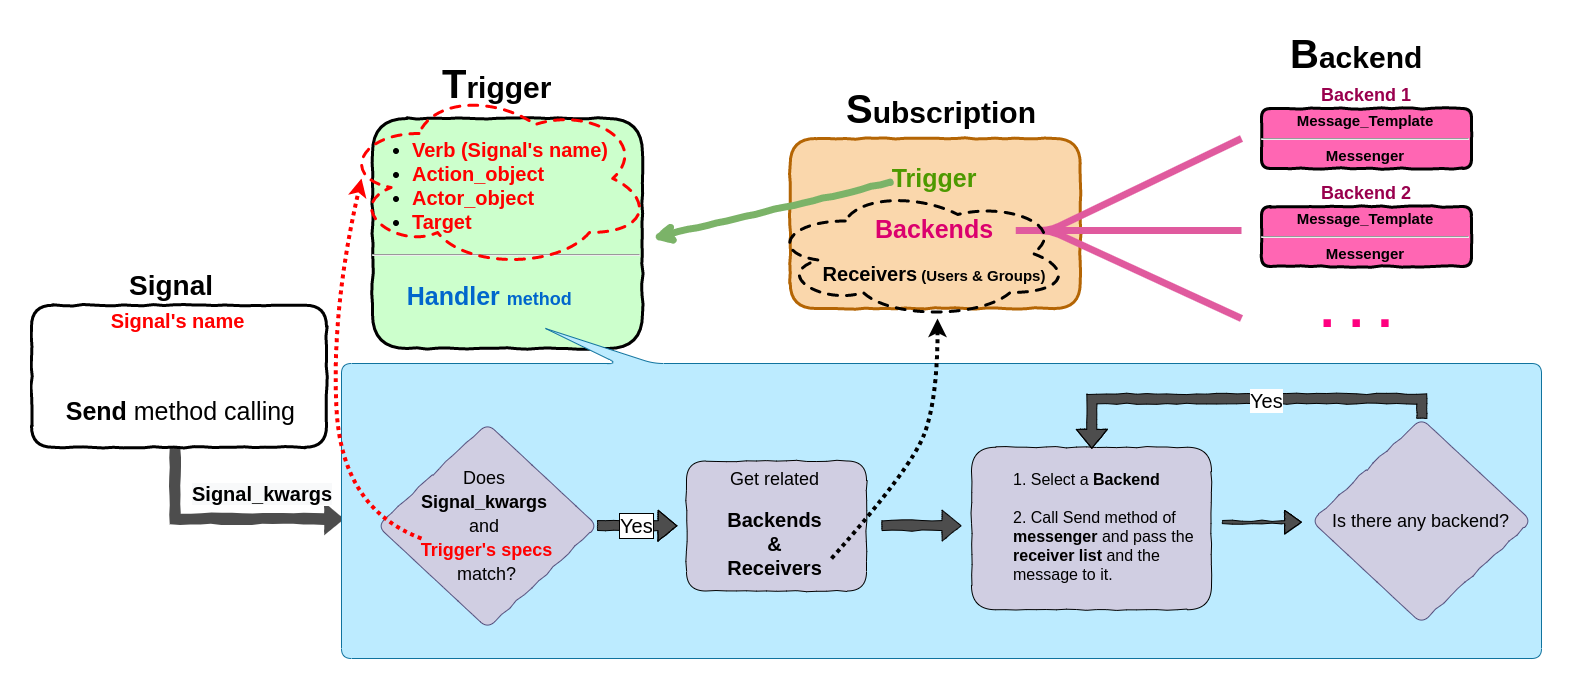

The diagram above was exported from draw.io. Its source (the exported page's mxGraphModel, read from the mxfile embedded in the PNG):
<mxGraphModel dx="2893" dy="1303" grid="1" gridSize="10" guides="1" tooltips="1" connect="1" arrows="1" fold="1" page="1" pageScale="1" pageWidth="826" pageHeight="1169" background="#ffffff" math="0" shadow="0">
  <root>
    <mxCell id="0" />
    <mxCell id="1" parent="0" />
    <mxCell id="NXbElJw_44Z7k9a9Mbr5-141" value="&lt;b style=&quot;color: rgb(0 , 0 , 0) ; white-space: normal ; background-color: rgb(248 , 249 , 250)&quot;&gt;&lt;font style=&quot;font-size: 20px&quot;&gt;Signal_kwargs&lt;/font&gt;&lt;/b&gt;" style="edgeStyle=orthogonalEdgeStyle;rounded=0;comic=1;jumpStyle=arc;orthogonalLoop=1;jettySize=auto;html=1;entryX=0.998;entryY=0.425;entryDx=0;entryDy=0;entryPerimeter=0;shadow=0;endArrow=blockThin;endFill=1;targetPerimeterSpacing=0;strokeColor=none;strokeWidth=2;fontSize=20;fontColor=#FF0080;shape=flexArrow;fillColor=#4D4D4D;" parent="1" source="NXbElJw_44Z7k9a9Mbr5-168" target="NXbElJw_44Z7k9a9Mbr5-110" edge="1">
      <mxGeometry x="0.3151" y="25" relative="1" as="geometry">
        <mxPoint x="229.71428571428578" y="519.5714285714287" as="sourcePoint" />
        <Array as="points">
          <mxPoint x="213" y="770" />
        </Array>
        <mxPoint x="-1" as="offset" />
      </mxGeometry>
    </mxCell>
    <mxCell id="NXbElJw_44Z7k9a9Mbr5-106" value="&lt;p style=&quot;margin: 4px 0px 0px ; text-decoration: underline&quot;&gt;&lt;/p&gt;&lt;ul style=&quot;font-size: 20px&quot;&gt;&lt;li style=&quot;text-align: left&quot;&gt;&lt;font style=&quot;font-size: 20px&quot; color=&quot;#ff0000&quot;&gt;Verb (Signal's name)&lt;/font&gt;&lt;/li&gt;&lt;li style=&quot;text-align: left&quot;&gt;&lt;font style=&quot;font-size: 20px&quot; color=&quot;#ff0000&quot;&gt;Action_object&lt;/font&gt;&lt;/li&gt;&lt;li style=&quot;text-align: left&quot;&gt;&lt;font style=&quot;font-size: 20px&quot; color=&quot;#ff0000&quot;&gt;Actor_object&lt;/font&gt;&lt;/li&gt;&lt;li style=&quot;text-align: left&quot;&gt;&lt;font style=&quot;font-size: 20px&quot; color=&quot;#ff0000&quot;&gt;Target&lt;/font&gt;&lt;/li&gt;&lt;/ul&gt;&lt;p style=&quot;font-size: 20px&quot;&gt;&lt;/p&gt;&lt;hr style=&quot;font-size: 20px&quot;&gt;&lt;p style=&quot;margin: 0px ; margin-left: 8px&quot;&gt;&lt;/p&gt;&lt;div style=&quot;font-size: 13px&quot;&gt;&lt;span style=&quot;color: rgb(0 , 102 , 204)&quot;&gt;&lt;br&gt;&lt;/span&gt;&lt;/div&gt;&lt;div style=&quot;text-align: left&quot;&gt;&lt;span style=&quot;font-size: 25px ; color: rgb(0 , 102 , 204)&quot;&gt;&amp;nbsp; &amp;nbsp; &amp;nbsp;Handler &lt;/span&gt;&lt;span style=&quot;color: rgb(0 , 102 , 204)&quot;&gt;&lt;font style=&quot;font-size: 18px&quot;&gt;method&lt;/font&gt;&lt;/span&gt;&lt;br&gt;&lt;/div&gt;&lt;p&gt;&lt;/p&gt;" style="verticalAlign=middle;align=center;overflow=fill;fontSize=12;fontFamily=Helvetica;html=1;rounded=1;fontStyle=1;strokeWidth=3;fillColor=#CCFFCC;comic=1;" parent="1" vertex="1">
      <mxGeometry x="411" y="370" width="270" height="230" as="geometry" />
    </mxCell>
    <mxCell id="NXbElJw_44Z7k9a9Mbr5-108" value="&lt;font&gt;&lt;b&gt;&lt;font style=&quot;font-size: 40px&quot;&gt;T&lt;/font&gt;&lt;span style=&quot;font-size: 30px&quot;&gt;rigger&lt;/span&gt;&lt;/b&gt;&lt;/font&gt;" style="text;html=1;align=center;verticalAlign=middle;resizable=0;points=[];autosize=1;" parent="1" vertex="1">
      <mxGeometry x="475" y="320" width="120" height="30" as="geometry" />
    </mxCell>
    <mxCell id="NXbElJw_44Z7k9a9Mbr5-110" value="" style="shape=callout;whiteSpace=wrap;html=1;perimeter=calloutPerimeter;rotation=-180;position2=0.83;base=36;size=35;position=0.74;fillColor=#BCEBFF;rounded=1;strokeColor=#10739e;" parent="1" vertex="1">
      <mxGeometry x="380" y="580" width="1200" height="330" as="geometry" />
    </mxCell>
    <mxCell id="NXbElJw_44Z7k9a9Mbr5-113" value="&lt;p style=&quot;margin: 4px 0px 0px ; text-decoration: underline&quot;&gt;&lt;/p&gt;&lt;div&gt;&lt;font color=&quot;#4d9900&quot;&gt;&lt;span style=&quot;font-size: 18px&quot;&gt;&lt;br&gt;&lt;/span&gt;&lt;/font&gt;&lt;/div&gt;&lt;div&gt;&lt;span style=&quot;color: rgb(77 , 153 , 0)&quot;&gt;&lt;font style=&quot;font-size: 25px&quot;&gt;Trigger&lt;/font&gt;&lt;/span&gt;&lt;font color=&quot;#4d9900&quot;&gt;&lt;span style=&quot;font-size: 18px&quot;&gt;&lt;br&gt;&lt;/span&gt;&lt;/font&gt;&lt;/div&gt;&lt;div&gt;&lt;span style=&quot;color: rgb(77 , 153 , 0) ; font-size: 18px&quot;&gt;&lt;br&gt;&lt;/span&gt;&lt;/div&gt;&lt;div&gt;&lt;span style=&quot;color: rgb(219 , 0 , 110) ; font-size: 25px&quot;&gt;Backends&lt;/span&gt;&lt;span style=&quot;color: rgb(77 , 153 , 0) ; font-size: 18px&quot;&gt;&lt;br&gt;&lt;/span&gt;&lt;/div&gt;&lt;div style=&quot;font-size: 15px&quot;&gt;&lt;span style=&quot;color: rgb(219 , 0 , 110)&quot;&gt;&lt;br&gt;&lt;/span&gt;&lt;/div&gt;&lt;div&gt;&lt;font style=&quot;font-size: 20px&quot;&gt;Receivers&lt;/font&gt;&lt;span style=&quot;font-size: 15px&quot;&gt; (Users &amp;amp; Groups)&lt;/span&gt;&lt;/div&gt;&lt;div&gt;&lt;span style=&quot;font-size: 18px ; color: rgb(219 , 0 , 110)&quot;&gt;&lt;br&gt;&lt;/span&gt;&lt;/div&gt;&lt;div&gt;&lt;br&gt;&lt;/div&gt;&lt;div&gt;&lt;font color=&quot;#db006e&quot;&gt;&lt;span style=&quot;font-size: 18px&quot;&gt;&lt;br&gt;&lt;/span&gt;&lt;/font&gt;&lt;/div&gt;&lt;div&gt;&lt;font color=&quot;#db006e&quot;&gt;&lt;span style=&quot;font-size: 18px&quot;&gt;&lt;br&gt;&lt;/span&gt;&lt;/font&gt;&lt;/div&gt;&lt;div&gt;&lt;font color=&quot;#db006e&quot;&gt;&lt;span style=&quot;font-size: 18px&quot;&gt;&lt;br&gt;&lt;/span&gt;&lt;/font&gt;&lt;/div&gt;&lt;div&gt;&lt;font color=&quot;#db006e&quot;&gt;&lt;span style=&quot;font-size: 18px&quot;&gt;&lt;br&gt;&lt;/span&gt;&lt;/font&gt;&lt;/div&gt;&lt;p&gt;&lt;/p&gt;&lt;hr&gt;&lt;p style=&quot;margin: 0px ; margin-left: 8px&quot;&gt;&lt;/p&gt;&lt;ul&gt;&lt;li style=&quot;text-align: left&quot;&gt;&lt;br&gt;&lt;/li&gt;&lt;/ul&gt;&lt;p&gt;&lt;/p&gt;" style="verticalAlign=middle;align=center;overflow=fill;fontSize=12;fontFamily=Helvetica;html=1;rounded=1;fontStyle=1;strokeWidth=3;fillColor=#fad7ac;comic=1;strokeColor=#b46504;" parent="1" vertex="1">
      <mxGeometry x="828.73" y="390" width="290" height="170" as="geometry" />
    </mxCell>
    <mxCell id="NXbElJw_44Z7k9a9Mbr5-114" value="&lt;b&gt;&lt;font style=&quot;font-size: 40px&quot;&gt;S&lt;/font&gt;&lt;span style=&quot;font-size: 30px&quot;&gt;ubscription&lt;/span&gt;&lt;/b&gt;" style="text;html=1;align=center;verticalAlign=middle;resizable=0;points=[];autosize=1;" parent="1" vertex="1">
      <mxGeometry x="875" y="345" width="210" height="30" as="geometry" />
    </mxCell>
    <mxCell id="NXbElJw_44Z7k9a9Mbr5-122" value="" style="endArrow=classic;html=1;strokeWidth=7;fillColor=#6d8764;strokeColor=#7BB368;jumpStyle=none;shadow=0;comic=1;targetPerimeterSpacing=0;endFill=1;exitX=0.345;exitY=0.194;exitDx=0;exitDy=0;exitPerimeter=0;" parent="1" edge="1">
      <mxGeometry width="50" height="50" relative="1" as="geometry">
        <mxPoint x="928.78" y="433.98" as="sourcePoint" />
        <mxPoint x="690" y="490" as="targetPoint" />
      </mxGeometry>
    </mxCell>
    <mxCell id="NXbElJw_44Z7k9a9Mbr5-123" value="" style="endArrow=none;html=1;shadow=0;strokeColor=#E05A9E;strokeWidth=7;exitX=0.778;exitY=0.364;exitDx=0;exitDy=0;exitPerimeter=0;jumpStyle=arc;fillColor=#d80073;" parent="1" edge="1">
      <mxGeometry width="50" height="50" relative="1" as="geometry">
        <mxPoint x="1054.3500000000001" y="481.8800000000001" as="sourcePoint" />
        <mxPoint x="1280" y="390" as="targetPoint" />
        <Array as="points">
          <mxPoint x="1088.73" y="482" />
        </Array>
      </mxGeometry>
    </mxCell>
    <mxCell id="NXbElJw_44Z7k9a9Mbr5-124" value="" style="endArrow=none;html=1;shadow=0;strokeColor=#E05A9E;strokeWidth=7;exitX=0.778;exitY=0.364;exitDx=0;exitDy=0;exitPerimeter=0;jumpStyle=arc;fillColor=#d80073;" parent="1" edge="1">
      <mxGeometry width="50" height="50" relative="1" as="geometry">
        <mxPoint x="1059.73" y="481.8799999999999" as="sourcePoint" />
        <mxPoint x="1280" y="570" as="targetPoint" />
        <Array as="points">
          <mxPoint x="1088.73" y="482" />
        </Array>
      </mxGeometry>
    </mxCell>
    <mxCell id="NXbElJw_44Z7k9a9Mbr5-127" value="" style="endArrow=none;html=1;shadow=0;strokeColor=#E05A9E;strokeWidth=7;fillColor=#d80073;" parent="1" edge="1">
      <mxGeometry width="50" height="50" relative="1" as="geometry">
        <mxPoint x="1059.73" y="482" as="sourcePoint" />
        <mxPoint x="1280" y="482" as="targetPoint" />
      </mxGeometry>
    </mxCell>
    <mxCell id="NXbElJw_44Z7k9a9Mbr5-129" value="&lt;p style=&quot;margin: 4px 0px 0px ; text-decoration: underline&quot;&gt;&lt;/p&gt;&lt;font style=&quot;font-size: 15px&quot;&gt;&lt;span style=&quot;text-align: left&quot;&gt;Message_Template&lt;/span&gt;&lt;br&gt;&lt;/font&gt;&lt;hr style=&quot;font-size: 15px&quot;&gt;&lt;span style=&quot;text-align: left ; font-size: 15px&quot;&gt;&lt;font style=&quot;font-size: 15px&quot;&gt;Messenger&lt;/font&gt;&lt;/span&gt;&lt;br&gt;&lt;p style=&quot;font-size: 18px&quot;&gt;&lt;/p&gt;&lt;p style=&quot;margin: 0px 0px 0px 8px ; font-size: 18px&quot;&gt;&lt;/p&gt;&lt;p&gt;&lt;/p&gt;" style="verticalAlign=middle;align=center;overflow=fill;fontSize=12;fontFamily=Helvetica;html=1;rounded=1;fontStyle=1;strokeWidth=3;fillColor=#FF66B3;comic=1;gradientColor=none;strokeColor=#000000;" parent="1" vertex="1">
      <mxGeometry x="1300" y="360" width="210" height="60" as="geometry" />
    </mxCell>
    <mxCell id="NXbElJw_44Z7k9a9Mbr5-130" value="&lt;p style=&quot;margin: 4px 0px 0px ; text-decoration: underline&quot;&gt;&lt;/p&gt;&lt;font style=&quot;font-size: 15px&quot;&gt;&lt;span style=&quot;text-align: left&quot;&gt;Message_Template&lt;/span&gt;&lt;br&gt;&lt;/font&gt;&lt;hr style=&quot;font-size: 15px&quot;&gt;&lt;span style=&quot;text-align: left ; font-size: 15px&quot;&gt;&lt;font style=&quot;font-size: 15px&quot;&gt;Messenger&lt;/font&gt;&lt;/span&gt;&lt;br&gt;&lt;p style=&quot;font-size: 18px&quot;&gt;&lt;/p&gt;&lt;p style=&quot;margin: 0px 0px 0px 8px ; font-size: 18px&quot;&gt;&lt;/p&gt;&lt;p&gt;&lt;/p&gt;" style="verticalAlign=middle;align=center;overflow=fill;fontSize=12;fontFamily=Helvetica;html=1;rounded=1;fontStyle=1;strokeWidth=3;fillColor=#FF66B3;comic=1;gradientColor=none;strokeColor=#000000;" parent="1" vertex="1">
      <mxGeometry x="1300" y="458" width="210" height="60" as="geometry" />
    </mxCell>
    <mxCell id="NXbElJw_44Z7k9a9Mbr5-131" value="&lt;b&gt;&lt;font style=&quot;font-size: 52px&quot;&gt;. . .&lt;/font&gt;&lt;br&gt;&lt;/b&gt;" style="text;html=1;align=center;verticalAlign=middle;resizable=0;points=[];autosize=1;fontSize=20;fontColor=#FF0080;" parent="1" vertex="1">
      <mxGeometry x="1350" y="540" width="90" height="40" as="geometry" />
    </mxCell>
    <mxCell id="NXbElJw_44Z7k9a9Mbr5-134" value="&lt;font style=&quot;font-size: 18px&quot; color=&quot;#99004d&quot;&gt;&lt;b&gt;Backend 1&lt;/b&gt;&lt;/font&gt;" style="text;html=1;align=center;verticalAlign=middle;resizable=0;points=[];autosize=1;fontSize=20;fontColor=#FF0080;" parent="1" vertex="1">
      <mxGeometry x="1350" y="330" width="110" height="30" as="geometry" />
    </mxCell>
    <mxCell id="NXbElJw_44Z7k9a9Mbr5-135" value="&lt;font color=&quot;#99004d&quot; size=&quot;1&quot;&gt;&lt;b style=&quot;font-size: 18px&quot;&gt;Backend 2&lt;/b&gt;&lt;/font&gt;" style="text;html=1;align=center;verticalAlign=middle;resizable=0;points=[];autosize=1;fontSize=20;fontColor=#FF0080;" parent="1" vertex="1">
      <mxGeometry x="1350" y="428" width="110" height="30" as="geometry" />
    </mxCell>
    <mxCell id="NXbElJw_44Z7k9a9Mbr5-138" value="&lt;b&gt;&lt;font style=&quot;font-size: 40px&quot;&gt;B&lt;/font&gt;&lt;span style=&quot;font-size: 30px&quot;&gt;ackend&lt;/span&gt;&lt;/b&gt;" style="text;html=1;align=center;verticalAlign=middle;resizable=0;points=[];autosize=1;" parent="1" vertex="1">
      <mxGeometry x="1320" y="290" width="150" height="30" as="geometry" />
    </mxCell>
    <mxCell id="NXbElJw_44Z7k9a9Mbr5-142" value="&lt;font color=&quot;#000000&quot; size=&quot;1&quot;&gt;&lt;b style=&quot;font-size: 28px&quot;&gt;Signal&lt;/b&gt;&lt;/font&gt;" style="text;html=1;align=center;verticalAlign=middle;resizable=0;points=[];autosize=1;fontSize=20;fontColor=#FF0080;" parent="1" vertex="1">
      <mxGeometry x="160" y="516.75" width="100" height="40" as="geometry" />
    </mxCell>
    <mxCell id="NXbElJw_44Z7k9a9Mbr5-146" value="&lt;font style=&quot;font-size: 20px&quot;&gt;Yes&lt;/font&gt;" style="edgeStyle=orthogonalEdgeStyle;rounded=0;comic=1;jumpStyle=arc;orthogonalLoop=1;jettySize=auto;html=1;shadow=0;endArrow=blockThin;endFill=1;targetPerimeterSpacing=0;strokeColor=#000000;strokeWidth=1;fillColor=#4D4D4D;fontSize=16;fontColor=#000000;shape=flexArrow;labelBorderColor=#000000;" parent="1" source="NXbElJw_44Z7k9a9Mbr5-144" edge="1">
      <mxGeometry relative="1" as="geometry">
        <mxPoint x="716" y="777.5" as="targetPoint" />
      </mxGeometry>
    </mxCell>
    <mxCell id="NXbElJw_44Z7k9a9Mbr5-144" value="&lt;font style=&quot;font-size: 18px&quot;&gt;Does&lt;b&gt;&amp;nbsp;&lt;/b&gt;&lt;br&gt;&lt;b&gt;Signal_kwargs&amp;nbsp;&lt;/b&gt;&lt;br&gt;and&lt;b&gt;&amp;nbsp;&lt;/b&gt;&lt;br&gt;&lt;font color=&quot;#ff0000&quot; style=&quot;font-weight: bold&quot;&gt;Trigger's specs&lt;/font&gt;&lt;br&gt;match?&lt;/font&gt;" style="rhombus;whiteSpace=wrap;html=1;rounded=1;comic=1;strokeColor=#56517e;fillColor=#d0cee2;fontSize=20;" parent="1" vertex="1">
      <mxGeometry x="416" y="675" width="220" height="205" as="geometry" />
    </mxCell>
    <mxCell id="NXbElJw_44Z7k9a9Mbr5-148" value="" style="curved=1;endArrow=classic;html=1;shadow=0;strokeColor=#FF0000;strokeWidth=4;fillColor=#4D4D4D;fontSize=15;fontColor=#000000;dashed=1;dashPattern=1 1;exitX=0.2;exitY=0.561;exitDx=0;exitDy=0;exitPerimeter=0;" parent="1" source="NXbElJw_44Z7k9a9Mbr5-144" edge="1">
      <mxGeometry width="50" height="50" relative="1" as="geometry">
        <mxPoint x="320" y="800" as="sourcePoint" />
        <mxPoint x="400" y="430" as="targetPoint" />
        <Array as="points">
          <mxPoint x="380" y="760" />
          <mxPoint x="370" y="560" />
        </Array>
      </mxGeometry>
    </mxCell>
    <mxCell id="NXbElJw_44Z7k9a9Mbr5-149" value="&lt;font&gt;&lt;font style=&quot;font-size: 18px&quot;&gt;Get related&lt;/font&gt;&lt;br&gt;&lt;/font&gt;&lt;br&gt;&lt;b style=&quot;font-size: 20px&quot;&gt;Backends&lt;br&gt;&amp;amp;&lt;br&gt;Receivers&lt;/b&gt;" style="rounded=1;whiteSpace=wrap;html=1;comic=1;strokeColor=#000000;fillColor=#D0CEE2;gradientColor=none;fontSize=15;fontColor=#000000;" parent="1" vertex="1">
      <mxGeometry x="725" y="712.5" width="180" height="130" as="geometry" />
    </mxCell>
    <mxCell id="NXbElJw_44Z7k9a9Mbr5-150" value="" style="ellipse;shape=cloud;whiteSpace=wrap;html=1;rounded=1;comic=1;strokeColor=#FF0000;fillColor=none;gradientColor=none;fontSize=15;fontColor=#000000;noLabel=0;strokeWidth=3;dashed=1;" parent="1" vertex="1">
      <mxGeometry x="380" y="340" width="310" height="180" as="geometry" />
    </mxCell>
    <mxCell id="NXbElJw_44Z7k9a9Mbr5-151" value="" style="ellipse;shape=cloud;whiteSpace=wrap;html=1;rounded=1;comic=1;strokeColor=#000000;strokeWidth=3;fillColor=none;gradientColor=none;fontSize=15;dashed=1;" parent="1" vertex="1">
      <mxGeometry x="808.73" y="440" width="300" height="130" as="geometry" />
    </mxCell>
    <mxCell id="NXbElJw_44Z7k9a9Mbr5-155" value="" style="curved=1;endArrow=classic;html=1;shadow=0;dashed=1;dashPattern=1 1;strokeColor=#000000;strokeWidth=4;fillColor=#4D4D4D;fontSize=15;fontColor=#000000;" parent="1" edge="1">
      <mxGeometry width="50" height="50" relative="1" as="geometry">
        <mxPoint x="870" y="810" as="sourcePoint" />
        <mxPoint x="976" y="570" as="targetPoint" />
        <Array as="points">
          <mxPoint x="950" y="720" />
          <mxPoint x="976" y="650" />
        </Array>
      </mxGeometry>
    </mxCell>
    <mxCell id="NXbElJw_44Z7k9a9Mbr5-159" value="Yes" style="edgeStyle=orthogonalEdgeStyle;rounded=0;comic=1;jumpStyle=arc;orthogonalLoop=1;jettySize=auto;shadow=0;endArrow=blockThin;endFill=1;targetPerimeterSpacing=0;strokeColor=#000000;strokeWidth=1;fillColor=#4D4D4D;fontSize=16;fontColor=none;shape=flexArrow;labelBorderColor=#000000;noLabel=1;" parent="1" edge="1">
      <mxGeometry x="-0.25" y="27" relative="1" as="geometry">
        <mxPoint x="920" y="777.0799999999999" as="sourcePoint" />
        <mxPoint x="1000" y="777.0799999999999" as="targetPoint" />
        <mxPoint x="-1" as="offset" />
      </mxGeometry>
    </mxCell>
    <mxCell id="NXbElJw_44Z7k9a9Mbr5-160" value="&lt;blockquote style=&quot;margin: 0px 0px 0px 40px ; border: none ; padding: 0px ; font-size: 16px&quot;&gt;&lt;span&gt;1. Select a&amp;nbsp;&lt;/span&gt;&lt;b&gt;Backend&lt;br&gt;&lt;br&gt;&lt;/b&gt;&lt;div&gt;2. Call Send method of &lt;b&gt;messenger&lt;/b&gt; and pass the &lt;b&gt;receiver list&lt;/b&gt; and the message to it.&lt;/div&gt;&lt;/blockquote&gt;" style="rounded=1;whiteSpace=wrap;html=1;comic=1;strokeColor=#000000;fillColor=#D0CEE2;gradientColor=none;fontSize=15;fontColor=#000000;align=left;" parent="1" vertex="1">
      <mxGeometry x="1010" y="698.75" width="240" height="162.5" as="geometry" />
    </mxCell>
    <mxCell id="NXbElJw_44Z7k9a9Mbr5-161" value="&lt;span style=&quot;font-size: 18px&quot;&gt;Is there any backend?&lt;/span&gt;" style="rhombus;whiteSpace=wrap;html=1;rounded=1;comic=1;strokeColor=#56517e;fillColor=#d0cee2;fontSize=20;" parent="1" vertex="1">
      <mxGeometry x="1350" y="670" width="220" height="205" as="geometry" />
    </mxCell>
    <mxCell id="NXbElJw_44Z7k9a9Mbr5-164" value="Yes" style="edgeStyle=orthogonalEdgeStyle;rounded=0;comic=1;jumpStyle=arc;orthogonalLoop=1;jettySize=auto;shadow=0;endArrow=blockThin;endFill=1;targetPerimeterSpacing=0;strokeColor=#000000;strokeWidth=1;fillColor=#4D4D4D;fontSize=16;fontColor=none;shape=flexArrow;labelBorderColor=#000000;noLabel=1;width=2.857142857142857;endSize=5.242857142857143;" parent="1" edge="1">
      <mxGeometry x="-0.25" y="27" relative="1" as="geometry">
        <mxPoint x="1259.69" y="772.17" as="sourcePoint" />
        <mxPoint x="1339.69" y="772.17" as="targetPoint" />
        <mxPoint x="-1" as="offset" />
        <Array as="points">
          <mxPoint x="1319.69" y="772.09" />
          <mxPoint x="1319.69" y="772.09" />
        </Array>
      </mxGeometry>
    </mxCell>
    <mxCell id="NXbElJw_44Z7k9a9Mbr5-165" value="Yes" style="edgeStyle=orthogonalEdgeStyle;rounded=0;comic=1;jumpStyle=arc;orthogonalLoop=1;jettySize=auto;shadow=0;endArrow=blockThin;endFill=1;targetPerimeterSpacing=0;strokeColor=#000000;strokeWidth=1;fillColor=#4D4D4D;fontSize=16;fontColor=none;shape=flexArrow;labelBorderColor=#000000;noLabel=1;exitX=0.5;exitY=0;exitDx=0;exitDy=0;entryX=0.5;entryY=0;entryDx=0;entryDy=0;" parent="1" source="NXbElJw_44Z7k9a9Mbr5-161" target="NXbElJw_44Z7k9a9Mbr5-160" edge="1">
      <mxGeometry x="-0.25" y="27" relative="1" as="geometry">
        <mxPoint x="1430" y="660" as="sourcePoint" />
        <mxPoint x="1510" y="660" as="targetPoint" />
        <mxPoint x="-1" as="offset" />
      </mxGeometry>
    </mxCell>
    <mxCell id="NXbElJw_44Z7k9a9Mbr5-166" value="&lt;font style=&quot;font-size: 20px&quot;&gt;Yes&lt;/font&gt;" style="text;html=1;align=center;verticalAlign=middle;resizable=0;points=[];labelBackgroundColor=#ffffff;fontSize=15;fontColor=none;" parent="NXbElJw_44Z7k9a9Mbr5-165" vertex="1" connectable="0">
      <mxGeometry x="-0.1194" relative="1" as="geometry">
        <mxPoint as="offset" />
      </mxGeometry>
    </mxCell>
    <mxCell id="NXbElJw_44Z7k9a9Mbr5-168" value="&lt;p style=&quot;margin: 4px 0px 0px ; text-decoration: underline&quot;&gt;&lt;/p&gt;&lt;div&gt;&lt;font color=&quot;#ff0000&quot;&gt;&lt;span style=&quot;font-size: 20px&quot;&gt;Signal's name&lt;/span&gt;&lt;/font&gt;&lt;/div&gt;&lt;div&gt;&lt;font color=&quot;#ff0000&quot;&gt;&lt;span style=&quot;font-size: 20px&quot;&gt;&lt;br&gt;&lt;/span&gt;&lt;/font&gt;&lt;/div&gt;&lt;div&gt;&lt;font color=&quot;#ff0000&quot;&gt;&lt;span style=&quot;font-size: 20px&quot;&gt;&lt;br&gt;&lt;/span&gt;&lt;/font&gt;&lt;/div&gt;&lt;p style=&quot;margin: 0px ; margin-left: 8px&quot;&gt;&lt;/p&gt;&lt;div style=&quot;font-size: 13px&quot;&gt;&lt;span style=&quot;color: rgb(0 , 102 , 204)&quot;&gt;&lt;br&gt;&lt;/span&gt;&lt;/div&gt;&lt;div style=&quot;text-align: left&quot;&gt;&lt;span style=&quot;font-size: 25px ; color: rgb(0 , 102 , 204)&quot;&gt;&amp;nbsp; &amp;nbsp; &amp;nbsp;&lt;/span&gt;&lt;span style=&quot;font-size: 25px&quot;&gt;Send &lt;span style=&quot;font-weight: normal&quot;&gt;method calling&lt;/span&gt;&lt;/span&gt;&lt;br&gt;&lt;/div&gt;&lt;p&gt;&lt;/p&gt;" style="verticalAlign=middle;align=center;overflow=fill;fontSize=12;fontFamily=Helvetica;html=1;rounded=1;fontStyle=1;strokeWidth=3;fillColor=#FFFFFF;comic=1;" parent="1" vertex="1">
      <mxGeometry x="70" y="556.75" width="295" height="142" as="geometry" />
    </mxCell>
  </root>
</mxGraphModel>